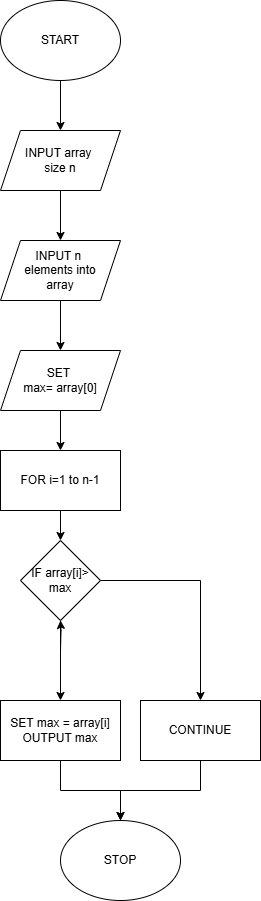

The diagram above was exported from draw.io. Its source (the exported page's mxGraphModel, read from the mxfile embedded in the PNG):
<mxGraphModel dx="1050" dy="609" grid="1" gridSize="10" guides="1" tooltips="1" connect="1" arrows="1" fold="1" page="1" pageScale="1" pageWidth="850" pageHeight="1100" math="0" shadow="0">
  <root>
    <mxCell id="0" />
    <mxCell id="1" parent="0" />
    <mxCell id="BKcNNk5z-PfhZv-m6p8j-3" value="" style="edgeStyle=orthogonalEdgeStyle;rounded=0;orthogonalLoop=1;jettySize=auto;html=1;" edge="1" parent="1" source="BKcNNk5z-PfhZv-m6p8j-1" target="BKcNNk5z-PfhZv-m6p8j-2">
      <mxGeometry relative="1" as="geometry" />
    </mxCell>
    <mxCell id="BKcNNk5z-PfhZv-m6p8j-1" value="START" style="ellipse;whiteSpace=wrap;html=1;" vertex="1" parent="1">
      <mxGeometry x="340" y="20" width="120" height="80" as="geometry" />
    </mxCell>
    <mxCell id="BKcNNk5z-PfhZv-m6p8j-48" value="" style="edgeStyle=orthogonalEdgeStyle;rounded=0;orthogonalLoop=1;jettySize=auto;html=1;" edge="1" parent="1" source="BKcNNk5z-PfhZv-m6p8j-2" target="BKcNNk5z-PfhZv-m6p8j-47">
      <mxGeometry relative="1" as="geometry" />
    </mxCell>
    <mxCell id="BKcNNk5z-PfhZv-m6p8j-2" value="INPUT array&amp;nbsp;&lt;div&gt;size n&lt;/div&gt;" style="shape=parallelogram;perimeter=parallelogramPerimeter;whiteSpace=wrap;html=1;fixedSize=1;" vertex="1" parent="1">
      <mxGeometry x="340" y="150" width="120" height="60" as="geometry" />
    </mxCell>
    <mxCell id="BKcNNk5z-PfhZv-m6p8j-26" value="STOP" style="ellipse;whiteSpace=wrap;html=1;" vertex="1" parent="1">
      <mxGeometry x="400" y="840" width="120" height="80" as="geometry" />
    </mxCell>
    <mxCell id="BKcNNk5z-PfhZv-m6p8j-63" style="edgeStyle=orthogonalEdgeStyle;rounded=0;orthogonalLoop=1;jettySize=auto;html=1;entryX=0.5;entryY=0;entryDx=0;entryDy=0;" edge="1" parent="1" source="BKcNNk5z-PfhZv-m6p8j-28" target="BKcNNk5z-PfhZv-m6p8j-56">
      <mxGeometry relative="1" as="geometry" />
    </mxCell>
    <mxCell id="BKcNNk5z-PfhZv-m6p8j-28" value="SET&amp;nbsp;&lt;div&gt;max= array[0]&lt;/div&gt;" style="shape=parallelogram;perimeter=parallelogramPerimeter;whiteSpace=wrap;html=1;fixedSize=1;" vertex="1" parent="1">
      <mxGeometry x="340" y="370" width="120" height="60" as="geometry" />
    </mxCell>
    <mxCell id="BKcNNk5z-PfhZv-m6p8j-49" value="" style="edgeStyle=orthogonalEdgeStyle;rounded=0;orthogonalLoop=1;jettySize=auto;html=1;" edge="1" parent="1" source="BKcNNk5z-PfhZv-m6p8j-47" target="BKcNNk5z-PfhZv-m6p8j-28">
      <mxGeometry relative="1" as="geometry" />
    </mxCell>
    <mxCell id="BKcNNk5z-PfhZv-m6p8j-47" value="INPUT n&amp;nbsp;&lt;div&gt;elements into&lt;/div&gt;&lt;div&gt;array&lt;/div&gt;" style="shape=parallelogram;perimeter=parallelogramPerimeter;whiteSpace=wrap;html=1;fixedSize=1;" vertex="1" parent="1">
      <mxGeometry x="340" y="260" width="120" height="60" as="geometry" />
    </mxCell>
    <mxCell id="BKcNNk5z-PfhZv-m6p8j-53" value="" style="edgeStyle=orthogonalEdgeStyle;rounded=0;orthogonalLoop=1;jettySize=auto;html=1;" edge="1" parent="1" target="BKcNNk5z-PfhZv-m6p8j-52">
      <mxGeometry relative="1" as="geometry">
        <mxPoint x="400" y="670" as="sourcePoint" />
      </mxGeometry>
    </mxCell>
    <mxCell id="BKcNNk5z-PfhZv-m6p8j-58" value="" style="edgeStyle=orthogonalEdgeStyle;rounded=0;orthogonalLoop=1;jettySize=auto;html=1;" edge="1" parent="1" source="BKcNNk5z-PfhZv-m6p8j-52" target="BKcNNk5z-PfhZv-m6p8j-57">
      <mxGeometry relative="1" as="geometry" />
    </mxCell>
    <mxCell id="BKcNNk5z-PfhZv-m6p8j-60" style="edgeStyle=orthogonalEdgeStyle;rounded=0;orthogonalLoop=1;jettySize=auto;html=1;" edge="1" parent="1" source="BKcNNk5z-PfhZv-m6p8j-52" target="BKcNNk5z-PfhZv-m6p8j-59">
      <mxGeometry relative="1" as="geometry" />
    </mxCell>
    <mxCell id="BKcNNk5z-PfhZv-m6p8j-52" value="IF array[i]&amp;gt;&lt;div&gt;max&lt;/div&gt;" style="rhombus;whiteSpace=wrap;html=1;" vertex="1" parent="1">
      <mxGeometry x="360" y="560" width="80" height="80" as="geometry" />
    </mxCell>
    <mxCell id="BKcNNk5z-PfhZv-m6p8j-64" style="edgeStyle=orthogonalEdgeStyle;rounded=0;orthogonalLoop=1;jettySize=auto;html=1;entryX=0.5;entryY=0;entryDx=0;entryDy=0;" edge="1" parent="1" source="BKcNNk5z-PfhZv-m6p8j-56" target="BKcNNk5z-PfhZv-m6p8j-52">
      <mxGeometry relative="1" as="geometry" />
    </mxCell>
    <mxCell id="BKcNNk5z-PfhZv-m6p8j-56" value="FOR i=1 to n-1" style="rounded=0;whiteSpace=wrap;html=1;" vertex="1" parent="1">
      <mxGeometry x="340" y="470" width="120" height="60" as="geometry" />
    </mxCell>
    <mxCell id="BKcNNk5z-PfhZv-m6p8j-62" style="edgeStyle=orthogonalEdgeStyle;rounded=0;orthogonalLoop=1;jettySize=auto;html=1;entryX=0.5;entryY=0;entryDx=0;entryDy=0;" edge="1" parent="1" source="BKcNNk5z-PfhZv-m6p8j-57" target="BKcNNk5z-PfhZv-m6p8j-26">
      <mxGeometry relative="1" as="geometry" />
    </mxCell>
    <mxCell id="BKcNNk5z-PfhZv-m6p8j-57" value="SET max = array[i]&lt;div&gt;OUTPUT max&lt;/div&gt;" style="whiteSpace=wrap;html=1;" vertex="1" parent="1">
      <mxGeometry x="340" y="720" width="120" height="60" as="geometry" />
    </mxCell>
    <mxCell id="BKcNNk5z-PfhZv-m6p8j-61" style="edgeStyle=orthogonalEdgeStyle;rounded=0;orthogonalLoop=1;jettySize=auto;html=1;" edge="1" parent="1" source="BKcNNk5z-PfhZv-m6p8j-59" target="BKcNNk5z-PfhZv-m6p8j-26">
      <mxGeometry relative="1" as="geometry" />
    </mxCell>
    <mxCell id="BKcNNk5z-PfhZv-m6p8j-59" value="CONTINUE" style="rounded=0;whiteSpace=wrap;html=1;" vertex="1" parent="1">
      <mxGeometry x="480" y="720" width="120" height="60" as="geometry" />
    </mxCell>
  </root>
</mxGraphModel>